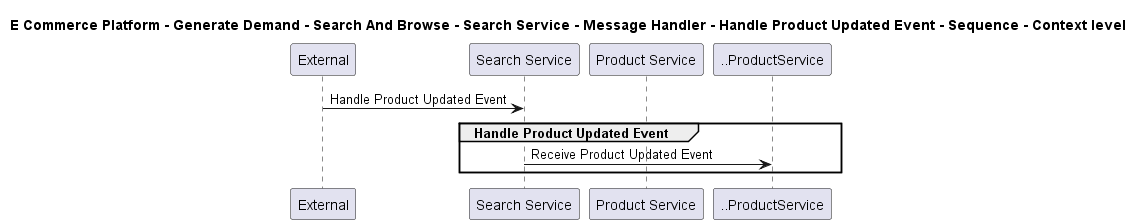

The diagram above was rendered by PlantUML. Its source (embedded in the PNG):
@startuml

title E Commerce Platform - Generate Demand - Search And Browse - Search Service - Message Handler - Handle Product Updated Event - Sequence - Context level

participant "External" as C4InterFlow.SoftwareSystems.ExternalSystem
participant "Search Service" as ECommercePlatform.GenerateDemand.SearchAndBrowse.SoftwareSystems.SearchService
participant "Product Service" as ECommercePlatform.CreateProduct.ProductInformationManagement.SoftwareSystems.ProductService

C4InterFlow.SoftwareSystems.ExternalSystem -> ECommercePlatform.GenerateDemand.SearchAndBrowse.SoftwareSystems.SearchService : Handle Product Updated Event
group Handle Product Updated Event
ECommercePlatform.GenerateDemand.SearchAndBrowse.SoftwareSystems.SearchService -> ..ProductService : Receive Product Updated Event
end


@enduml